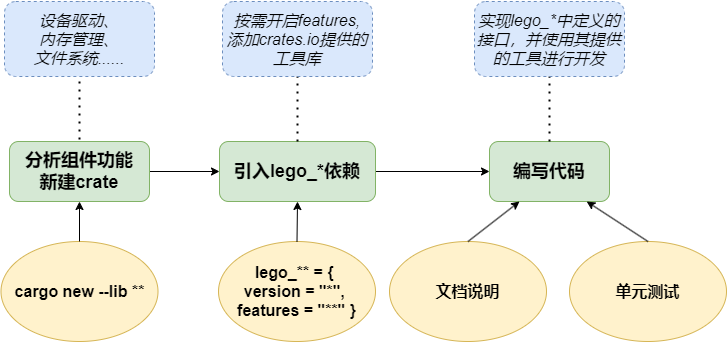

The diagram above was exported from draw.io. Its source (the exported page's mxGraphModel, read from the mxfile embedded in the PNG):
<mxGraphModel dx="1050" dy="621" grid="1" gridSize="10" guides="1" tooltips="1" connect="1" arrows="1" fold="1" page="1" pageScale="1" pageWidth="827" pageHeight="1169" math="0" shadow="0">
  <root>
    <mxCell id="WIyWlLk6GJQsqaUBKTNV-0" />
    <mxCell id="WIyWlLk6GJQsqaUBKTNV-1" parent="WIyWlLk6GJQsqaUBKTNV-0" />
    <mxCell id="ytCWFZgePxtYRI2FKWpO-1" style="edgeStyle=orthogonalEdgeStyle;rounded=1;orthogonalLoop=1;jettySize=auto;html=1;exitX=1;exitY=0.5;exitDx=0;exitDy=0;" edge="1" parent="WIyWlLk6GJQsqaUBKTNV-1" source="WIyWlLk6GJQsqaUBKTNV-3" target="ytCWFZgePxtYRI2FKWpO-2">
      <mxGeometry relative="1" as="geometry">
        <mxPoint x="290" y="190" as="targetPoint" />
      </mxGeometry>
    </mxCell>
    <mxCell id="WIyWlLk6GJQsqaUBKTNV-3" value="&lt;b&gt;&lt;font style=&quot;font-size: 18px;&quot;&gt;分析组件功能&lt;/font&gt;&lt;/b&gt;&lt;div&gt;&lt;b style=&quot;font-size: 18px;&quot;&gt;新建crate&lt;/b&gt;&lt;/div&gt;" style="rounded=1;whiteSpace=wrap;html=1;fontSize=12;glass=0;strokeWidth=1;shadow=0;fillColor=#d5e8d4;strokeColor=#82b366;" parent="WIyWlLk6GJQsqaUBKTNV-1" vertex="1">
      <mxGeometry x="60" y="160" width="140" height="60" as="geometry" />
    </mxCell>
    <mxCell id="ky5UB_PC3TdUQr6ogbnB-1" value="" style="endArrow=none;dashed=1;html=1;dashPattern=1 3;strokeWidth=2;rounded=1;exitX=0.5;exitY=0;exitDx=0;exitDy=0;" parent="WIyWlLk6GJQsqaUBKTNV-1" source="ytCWFZgePxtYRI2FKWpO-8" edge="1">
      <mxGeometry width="50" height="50" relative="1" as="geometry">
        <mxPoint x="103.75" y="270" as="sourcePoint" />
        <mxPoint x="130" y="160" as="targetPoint" />
      </mxGeometry>
    </mxCell>
    <mxCell id="ytCWFZgePxtYRI2FKWpO-3" style="edgeStyle=orthogonalEdgeStyle;rounded=1;orthogonalLoop=1;jettySize=auto;html=1;exitX=1;exitY=0.5;exitDx=0;exitDy=0;" edge="1" parent="WIyWlLk6GJQsqaUBKTNV-1" source="ytCWFZgePxtYRI2FKWpO-2" target="ytCWFZgePxtYRI2FKWpO-4">
      <mxGeometry relative="1" as="geometry">
        <mxPoint x="540" y="190" as="targetPoint" />
      </mxGeometry>
    </mxCell>
    <mxCell id="ytCWFZgePxtYRI2FKWpO-2" value="&lt;font style=&quot;font-size: 18px;&quot;&gt;&lt;b&gt;引入lego_*依赖&lt;/b&gt;&lt;/font&gt;" style="rounded=1;whiteSpace=wrap;html=1;fillColor=#d5e8d4;strokeColor=#82b366;" vertex="1" parent="WIyWlLk6GJQsqaUBKTNV-1">
      <mxGeometry x="270" y="160" width="156" height="60" as="geometry" />
    </mxCell>
    <mxCell id="ytCWFZgePxtYRI2FKWpO-4" value="&lt;font style=&quot;font-size: 18px;&quot;&gt;&lt;b&gt;编写代码&lt;/b&gt;&lt;/font&gt;" style="rounded=1;whiteSpace=wrap;html=1;fillColor=#d5e8d4;strokeColor=#82b366;" vertex="1" parent="WIyWlLk6GJQsqaUBKTNV-1">
      <mxGeometry x="540" y="160" width="120" height="60" as="geometry" />
    </mxCell>
    <mxCell id="ytCWFZgePxtYRI2FKWpO-8" value="&lt;font style=&quot;font-size: 16px;&quot;&gt;&lt;i&gt;设备驱动、&lt;/i&gt;&lt;/font&gt;&lt;div&gt;&lt;font style=&quot;font-size: 16px;&quot;&gt;&lt;i&gt;内存管理、&lt;/i&gt;&lt;/font&gt;&lt;div&gt;&lt;font style=&quot;font-size: 16px;&quot;&gt;&lt;i&gt;文件系统......&lt;/i&gt;&lt;/font&gt;&lt;/div&gt;&lt;/div&gt;" style="rounded=1;whiteSpace=wrap;html=1;dashed=1;fillColor=#dae8fc;strokeColor=#6c8ebf;" vertex="1" parent="WIyWlLk6GJQsqaUBKTNV-1">
      <mxGeometry x="55" y="20" width="150" height="75" as="geometry" />
    </mxCell>
    <mxCell id="ytCWFZgePxtYRI2FKWpO-16" value="" style="endArrow=none;dashed=1;html=1;dashPattern=1 3;strokeWidth=2;rounded=1;entryX=0.5;entryY=1;entryDx=0;entryDy=0;" edge="1" parent="WIyWlLk6GJQsqaUBKTNV-1" source="ytCWFZgePxtYRI2FKWpO-2" target="ytCWFZgePxtYRI2FKWpO-20">
      <mxGeometry width="50" height="50" relative="1" as="geometry">
        <mxPoint x="456" y="310" as="sourcePoint" />
        <mxPoint x="348" y="90" as="targetPoint" />
      </mxGeometry>
    </mxCell>
    <mxCell id="ytCWFZgePxtYRI2FKWpO-17" value="" style="endArrow=none;dashed=1;html=1;dashPattern=1 3;strokeWidth=2;rounded=1;entryX=0.5;entryY=1;entryDx=0;entryDy=0;" edge="1" parent="WIyWlLk6GJQsqaUBKTNV-1" source="ytCWFZgePxtYRI2FKWpO-4" target="ytCWFZgePxtYRI2FKWpO-23">
      <mxGeometry width="50" height="50" relative="1" as="geometry">
        <mxPoint x="480" y="310" as="sourcePoint" />
        <mxPoint x="600" y="100" as="targetPoint" />
      </mxGeometry>
    </mxCell>
    <mxCell id="ytCWFZgePxtYRI2FKWpO-20" value="&lt;div&gt;&lt;span style=&quot;font-size: 16px;&quot;&gt;&lt;i&gt;按需开启features,&lt;/i&gt;&lt;/span&gt;&lt;/div&gt;&lt;div&gt;&lt;span style=&quot;font-size: 16px;&quot;&gt;&lt;i&gt;添加crates.io提供的工具库&lt;/i&gt;&lt;/span&gt;&lt;/div&gt;" style="rounded=1;whiteSpace=wrap;html=1;dashed=1;fillColor=#dae8fc;strokeColor=#6c8ebf;" vertex="1" parent="WIyWlLk6GJQsqaUBKTNV-1">
      <mxGeometry x="273" y="20" width="150" height="75" as="geometry" />
    </mxCell>
    <mxCell id="ytCWFZgePxtYRI2FKWpO-23" value="&lt;span style=&quot;font-size: 16px;&quot;&gt;&lt;i&gt;实现lego_*中定义的接口，并使用其提供的工具进行开发&lt;/i&gt;&lt;/span&gt;" style="rounded=1;whiteSpace=wrap;html=1;dashed=1;fillColor=#dae8fc;strokeColor=#6c8ebf;" vertex="1" parent="WIyWlLk6GJQsqaUBKTNV-1">
      <mxGeometry x="525" y="20" width="150" height="75" as="geometry" />
    </mxCell>
    <mxCell id="ytCWFZgePxtYRI2FKWpO-27" value="&lt;font style=&quot;font-size: 16px;&quot;&gt;&lt;b&gt;lego_** =&amp;nbsp;&lt;/b&gt;&lt;/font&gt;&lt;b style=&quot;font-size: 16px; background-color: transparent; color: light-dark(rgb(0, 0, 0), rgb(255, 255, 255));&quot;&gt;{&amp;nbsp;&lt;/b&gt;&lt;div&gt;&lt;b style=&quot;font-size: 16px; background-color: transparent; color: light-dark(rgb(0, 0, 0), rgb(255, 255, 255));&quot;&gt;version = &quot;*&quot;,&amp;nbsp;&lt;/b&gt;&lt;/div&gt;&lt;div&gt;&lt;b style=&quot;font-size: 16px; background-color: transparent; color: light-dark(rgb(0, 0, 0), rgb(255, 255, 255));&quot;&gt;features = &quot;**&quot;&amp;nbsp;&lt;/b&gt;&lt;b style=&quot;background-color: transparent; color: light-dark(rgb(0, 0, 0), rgb(255, 255, 255)); font-size: 16px;&quot;&gt;}&lt;/b&gt;&lt;/div&gt;" style="ellipse;whiteSpace=wrap;html=1;rounded=1;fillColor=#fff2cc;strokeColor=#d6b656;" vertex="1" parent="WIyWlLk6GJQsqaUBKTNV-1">
      <mxGeometry x="269" y="260" width="157" height="100" as="geometry" />
    </mxCell>
    <mxCell id="ytCWFZgePxtYRI2FKWpO-29" value="&lt;b&gt;&lt;font style=&quot;font-size: 16px;&quot;&gt;文档说明&lt;/font&gt;&lt;/b&gt;" style="ellipse;whiteSpace=wrap;html=1;rounded=1;fillColor=#fff2cc;strokeColor=#d6b656;" vertex="1" parent="WIyWlLk6GJQsqaUBKTNV-1">
      <mxGeometry x="440" y="260" width="157" height="100" as="geometry" />
    </mxCell>
    <mxCell id="ytCWFZgePxtYRI2FKWpO-30" value="&lt;b&gt;&lt;font style=&quot;font-size: 16px;&quot;&gt;单元测试&lt;/font&gt;&lt;/b&gt;" style="ellipse;whiteSpace=wrap;html=1;rounded=1;fillColor=#fff2cc;strokeColor=#d6b656;" vertex="1" parent="WIyWlLk6GJQsqaUBKTNV-1">
      <mxGeometry x="620" y="260" width="157" height="100" as="geometry" />
    </mxCell>
    <mxCell id="ytCWFZgePxtYRI2FKWpO-32" value="" style="endArrow=classic;html=1;rounded=1;exitX=0.5;exitY=0;exitDx=0;exitDy=0;entryX=0.81;entryY=1;entryDx=0;entryDy=0;entryPerimeter=0;" edge="1" parent="WIyWlLk6GJQsqaUBKTNV-1" source="ytCWFZgePxtYRI2FKWpO-30" target="ytCWFZgePxtYRI2FKWpO-4">
      <mxGeometry width="50" height="50" relative="1" as="geometry">
        <mxPoint x="480" y="180" as="sourcePoint" />
        <mxPoint x="530" y="130" as="targetPoint" />
      </mxGeometry>
    </mxCell>
    <mxCell id="ytCWFZgePxtYRI2FKWpO-33" value="" style="endArrow=classic;html=1;rounded=1;exitX=0.5;exitY=0;exitDx=0;exitDy=0;entryX=0.25;entryY=1;entryDx=0;entryDy=0;" edge="1" parent="WIyWlLk6GJQsqaUBKTNV-1" source="ytCWFZgePxtYRI2FKWpO-29" target="ytCWFZgePxtYRI2FKWpO-4">
      <mxGeometry width="50" height="50" relative="1" as="geometry">
        <mxPoint x="480" y="180" as="sourcePoint" />
        <mxPoint x="530" y="130" as="targetPoint" />
      </mxGeometry>
    </mxCell>
    <mxCell id="ytCWFZgePxtYRI2FKWpO-34" value="&lt;b&gt;&lt;font style=&quot;font-size: 16px;&quot;&gt;cargo new --lib **&lt;/font&gt;&lt;/b&gt;" style="ellipse;whiteSpace=wrap;html=1;rounded=1;fillColor=#fff2cc;strokeColor=#d6b656;" vertex="1" parent="WIyWlLk6GJQsqaUBKTNV-1">
      <mxGeometry x="51.5" y="260" width="157" height="100" as="geometry" />
    </mxCell>
    <mxCell id="ytCWFZgePxtYRI2FKWpO-35" value="" style="endArrow=classic;html=1;rounded=1;exitX=0.5;exitY=0;exitDx=0;exitDy=0;entryX=0.5;entryY=1;entryDx=0;entryDy=0;" edge="1" parent="WIyWlLk6GJQsqaUBKTNV-1" source="ytCWFZgePxtYRI2FKWpO-34" target="WIyWlLk6GJQsqaUBKTNV-3">
      <mxGeometry width="50" height="50" relative="1" as="geometry">
        <mxPoint x="350" y="180" as="sourcePoint" />
        <mxPoint x="400" y="130" as="targetPoint" />
      </mxGeometry>
    </mxCell>
    <mxCell id="ytCWFZgePxtYRI2FKWpO-36" value="" style="endArrow=classic;html=1;rounded=1;exitX=0.5;exitY=0;exitDx=0;exitDy=0;entryX=0.5;entryY=1;entryDx=0;entryDy=0;" edge="1" parent="WIyWlLk6GJQsqaUBKTNV-1" source="ytCWFZgePxtYRI2FKWpO-27" target="ytCWFZgePxtYRI2FKWpO-2">
      <mxGeometry width="50" height="50" relative="1" as="geometry">
        <mxPoint x="350" y="180" as="sourcePoint" />
        <mxPoint x="400" y="130" as="targetPoint" />
      </mxGeometry>
    </mxCell>
  </root>
</mxGraphModel>